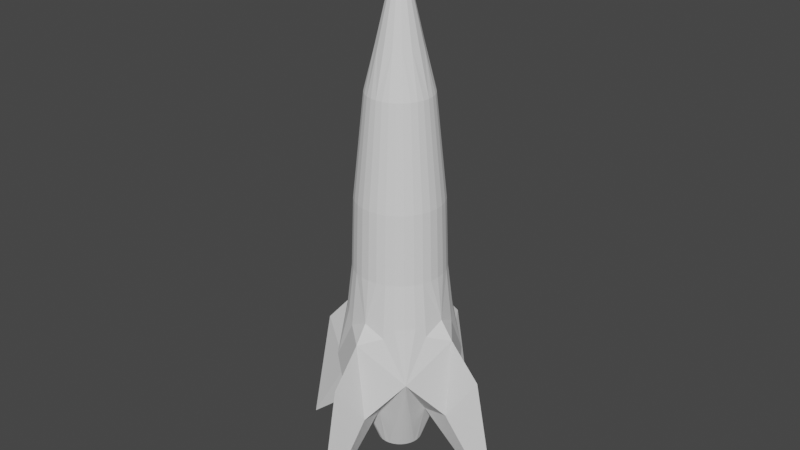 # Source: Nuke.blend  (saved by Blender 2.82.7; exported with 4.5.12 LTS)
import bpy
from mathutils import Matrix  # noqa: F401  (used for matrix-valued properties, if any)

bpy.ops.wm.read_factory_settings(use_empty=True)
scene = bpy.context.scene
scene.name = 'Scene'

# ---- collections
col_collection = bpy.data.collections.new('Collection'); scene.collection.children.link(col_collection)

# ---- world
world_world = bpy.data.worlds.new('World'); scene.world = world_world
world_world.use_nodes = True; world_world.node_tree.nodes.clear()
_N = world_world.node_tree.nodes; _L = world_world.node_tree.links
n0 = _N.new('ShaderNodeOutputWorld'); n0.name = 'World Output'; n0.location = (300, 300)
n1 = _N.new('ShaderNodeBackground'); n1.name = 'Background'; n1.location = (10, 300)
n1.inputs[0].default_value = (0.05088, 0.05088, 0.05088, 1.0)
_L.new(n1.outputs[0], n0.inputs[0])
n0.is_active_output = True
world_world.color = (0.05088, 0.05088, 0.05088)
world_world.use_sun_shadow = False
world_world.sun_shadow_jitter_overblur = 0.0

# ---- meshes
me_cylinder = bpy.data.meshes.new('Cylinder')
me_cylinder.from_pydata([(-9.964e-08, -0.3058, -0.4649), (-0.05966, -0.2999, -0.4649), (-0.117, -0.2825, -0.4649), (-0.1699, -0.2543, -0.4649), (-0.2162, -0.2162, -0.4649), (-7.677e-08, -0.2907, 5.147), (-1.431e-07, -0.4393, 4.547), (-1.905e-07, -0.5845, 3.163), (-2.011e-07, -0.6173, 2.213), (-2.239e-07, -0.6873, 1.62), (-3.258e-07, -0.8603, 1.373), (-2.799e-07, -0.4348, 0.1256), (-0.08571, -0.4309, 4.547), (-0.114, -0.5733, 3.163), (-0.1204, -0.6054, 2.213), (0.0, 0.0, 6.396), (-0.1112, -0.2685, 5.147), (-0.1681, -0.4059, 4.547), (-0.2237, -0.54, 3.163), (-0.2362, -0.5703, 2.213), (-0.263, -0.6477, 1.474), (-0.2441, -0.3653, 4.547), (-0.3248, -0.486, 3.163), (-0.343, -0.5133, 2.213), (-0.3818, -0.5715, 1.62), (-0.2055, -0.2055, 5.147), (-0.3106, -0.3106, 4.547), (-0.4133, -0.4133, 3.163), (-0.4365, -0.4365, 2.213), (-0.486, -0.486, 1.62), (-0.5877, -0.5877, 0.8696), (-3.258e-07, -1.278, 0.8963), (-3.258e-07, -1.634, -0.8941), (-0.1381, -0.8866, 0.2932), (0.0, 0.0, -0.4649)], [], [(3, 30, 4), (30, 24, 29), (24, 23, 28, 29), (23, 22, 27, 28), (22, 21, 26, 27), (21, 25, 26), (2, 30, 3), (30, 20, 24), (20, 19, 23, 24), (19, 18, 22, 23), (18, 17, 21, 22), (17, 16, 25, 21), (1, 11, 30, 2), (10, 9, 20, 30), (9, 14, 19, 20), (14, 13, 18, 19), (13, 12, 17, 18), (12, 16, 17), (0, 11, 1), (25, 16, 15), (9, 8, 14), (8, 7, 13, 14), (7, 6, 12, 13), (6, 5, 16, 12), (11, 33, 30), (10, 33, 31), (16, 5, 15), (0, 1, 2, 3, 4, 34), (11, 32, 33), (10, 30, 33), (33, 32, 31)])
_uv = me_cylinder.uv_layers.new(name='UVMap')
_uv.uv.foreach_set('vector', [0.4062, 0.5, 0.375, 0.5625, 0.375, 0.5, 0.4062, 0.625, 0.4063, 0.6875, 0.375, 0.6875, 0.4063, 0.6875, 0.4063, 0.75, 0.375, 0.75, 0.375, 0.6875, 0.4063, 0.75, 0.4062, 0.8125, 0.375, 0.8125, 0.375, 0.75, 0.4062, 0.8125, 0.4062, 0.875, 0.375, 0.875, 0.375, 0.8125, 0.4062, 0.875, 0.375, 0.9375, 0.375, 0.875, 0.4375, 0.5, 0.4062, 0.5625, 0.4062, 0.5, 0.4375, 0.625, 0.4375, 0.6875, 0.4063, 0.6875, 0.4375, 0.6875, 0.4375, 0.75, 0.4063, 0.75, 0.4063, 0.6875, 0.4375, 0.75, 0.4375, 0.8125, 0.4062, 0.8125, 0.4063, 0.75, 0.4375, 0.8125, 0.4375, 0.875, 0.4062, 0.875, 0.4062, 0.8125, 0.4375, 0.875, 0.4375, 0.9375, 0.4062, 0.9375, 0.4062, 0.875, 0.4688, 0.5, 0.4688, 0.5625, 0.4375, 0.5625, 0.4375, 0.5, 0.4688, 0.625, 0.4688, 0.6875, 0.4375, 0.6875, 0.4375, 0.625, 0.4688, 0.6875, 0.4688, 0.75, 0.4375, 0.75, 0.4375, 0.6875, 0.4688, 0.75, 0.4688, 0.8125, 0.4375, 0.8125, 0.4375, 0.75, 0.4688, 0.8125, 0.4688, 0.875, 0.4375, 0.875, 0.4375, 0.8125, 0.4688, 0.875, 0.4375, 0.9375, 0.4375, 0.875, 0.5, 0.5, 0.4688, 0.5625, 0.4688, 0.5, 0.4062, 0.9375, 0.4375, 0.9375, 0.4062, 0.9375, 0.5, 0.6875, 0.5, 0.75, 0.4688, 0.75, 0.5, 0.75, 0.5, 0.8125, 0.4688, 0.8125, 0.4688, 0.75, 0.5, 0.8125, 0.5, 0.875, 0.4688, 0.875, 0.4688, 0.8125, 0.5, 0.875, 0.5, 0.9375, 0.4688, 0.9375, 0.4688, 0.875, 0.4688, 0.5625, 0.4375, 0.5625, 0.4375, 0.5625, 0.4688, 0.625, 0.4375, 0.625, 0.4688, 0.625, 0.4688, 0.9375, 0.5, 0.9375, 0.4688, 0.9375, 0.5, 0.5, 0.4688, 0.5, 0.4375, 0.5, 0.4062, 0.5, 0.375, 0.5, 0.0, 0.0, 0.4688, 0.5625, 0.4375, 0.5625, 0.4375, 0.5625, 0.4688, 0.625, 0.4375, 0.625, 0.4375, 0.625, 0.4375, 0.625, 0.4375, 0.625, 0.4688, 0.625])
me_cylinder.use_remesh_fix_poles = True
me_cylinder.use_remesh_preserve_attributes = False
me_cylinder.use_mirror_vertex_groups = False
me_cylinder.update()

# ---- objects
ob_cylinder = bpy.data.objects.new('Cylinder', me_cylinder)
ob_cylinder_001 = bpy.data.objects.new('Cylinder.001', me_cylinder)

# ---- transforms, parenting, visibility, modifiers, constraints
ob_cylinder.location = (0.0, 0.0, 1.0)
ob_cylinder.lineart.crease_threshold = 0.0
_m = ob_cylinder.modifiers.new('Mirror', 'MIRROR')
_m.use_axis = (True, True, False)
ob_cylinder_001.location = (0.0, 0.0, 1.0)
ob_cylinder_001.rotation_euler = (0.0, -0.0, 1.571)
ob_cylinder_001.lineart.crease_threshold = 0.0
_m = ob_cylinder_001.modifiers.new('Mirror', 'MIRROR')
_m.use_axis = (True, True, False)

# ---- collection membership
col_collection.objects.link(ob_cylinder)
col_collection.objects.link(ob_cylinder_001)

# ---- scene / render settings (as saved in the file)
scene.frame_start = 1; scene.frame_end = 250; scene.frame_set(1)
scene.render.engine = 'BLENDER_EEVEE_NEXT'
scene.cycles.use_denoising = False
scene.cycles.samples = 128
scene.cycles.sampling_pattern = 'TABULATED_SOBOL'
scene.cycles.use_adaptive_sampling = False
scene.cycles.use_light_tree = False
scene.view_settings.view_transform = 'Filmic'
bpy.context.view_layer.update()

# ---- added for rendering (the .blend has no active camera and no usable light): camera, sun
cam_auto = bpy.data.cameras.new('AutoCamera')
cam_auto.lens = 50.0
cam_auto.sensor_width = 36.0
cam_auto.clip_end = 1000.0
ob_auto_camera = bpy.data.objects.new('AutoCamera', cam_auto)
scene.collection.objects.link(ob_auto_camera)
ob_auto_camera.location = (7.98648, -9.58377, 10.1401)
ob_auto_camera.rotation_euler = (1.09748, -7.21219e-08, 0.694738)
scene.camera = ob_auto_camera
light_auto_sun = bpy.data.lights.new('AutoSun', 'SUN')
light_auto_sun.energy = 3.0
light_auto_sun.angle = 0.0523599
ob_auto_sun = bpy.data.objects.new('AutoSun', light_auto_sun)
scene.collection.objects.link(ob_auto_sun)
ob_auto_sun.rotation_euler = (0.872665, 0.174533, 0.523599)
bpy.context.view_layer.update()
